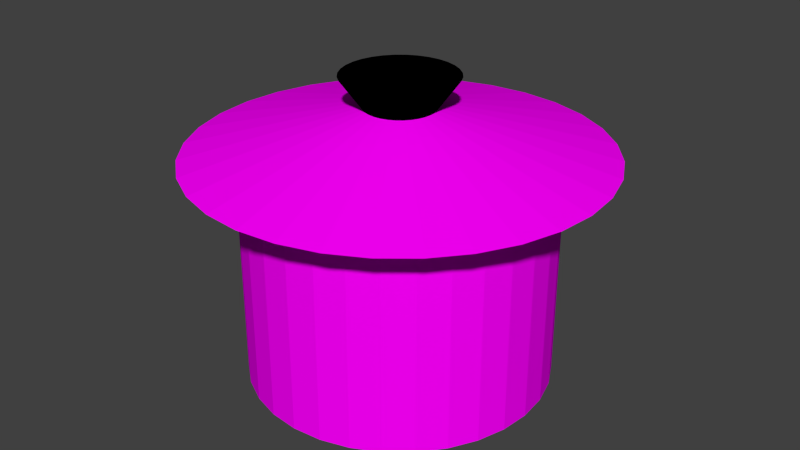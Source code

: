 # Source: JT-pot.blend  (saved by Blender 2.74.0; exported with 4.5.12 LTS)
import bpy
from mathutils import Matrix  # noqa: F401  (used for matrix-valued properties, if any)

bpy.ops.wm.read_factory_settings(use_empty=True)
scene = bpy.context.scene
scene.name = 'Scene'

# ---- collections
col_collection_1 = bpy.data.collections.new('Collection 1'); scene.collection.children.link(col_collection_1)

# ---- images (referenced by path relative to the original .blend; pixels are not part of the script)
import os
ASSET_DIR = os.environ.get("B2B_ASSET_DIR", "")  # directory of the original .blend (textures are referenced by path, not embedded)
HERE = os.path.dirname(os.path.abspath(__file__))  # packed textures are extracted next to this script under _unpacked/

def load_image(name, relpath, width, height, colorspace="sRGB"):
    """Load a texture the original file referenced (path relative to the .blend, or extracted next to this script)."""
    p = next((c for c in (os.path.join(HERE, relpath), os.path.join(ASSET_DIR, relpath)) if relpath and os.path.exists(c)), "")
    if p:
        img = bpy.data.images.load(p, check_existing=True)
        img.name = name
    else:  # same state as the original file: an image datablock whose file is absent (Cycles renders it pink)
        img = bpy.data.images.new(name, width, height)
        img.source = "FILE"
        img.filepath = "//" + (relpath or name)
    img.colorspace_settings.name = colorspace
    return img
img_metalbase0125_3_s_jpg = load_image('MetalBase0125_3_S.jpg', 'MetalBase0125_3_S.jpg', 1024, 1024, 'sRGB')

# ---- materials (node trees are filled in below, after node groups)
mat_material = bpy.data.materials.new('Material')
mat_material.alpha_threshold = 0.0
mat_material.roughness = 0.5
mat_material_001 = bpy.data.materials.new('Material.001')
mat_material_001.alpha_threshold = 0.0
mat_material_001.roughness = 0.5

# ---- material node trees
mat_material.use_nodes = True; mat_material.node_tree.nodes.clear()
_N = mat_material.node_tree.nodes; _L = mat_material.node_tree.links
n0 = _N.new('ShaderNodeOutputMaterial'); n0.name = 'Material Output'; n0.location = (300, 300)
n1 = _N.new('ShaderNodeBsdfDiffuse'); n1.name = 'Diffuse BSDF'; n1.location = (10, 300)
n2 = _N.new('ShaderNodeTexImage'); n2.name = 'Image Texture'; n2.location = (-180, 300)
n2.width = 140
n2.image = img_metalbase0125_3_s_jpg
_L.new(n1.outputs[0], n0.inputs[0])
_L.new(n2.outputs[0], n1.inputs[0])
n0.is_active_output = True
mat_material_001.use_nodes = True; mat_material_001.node_tree.nodes.clear()
_N = mat_material_001.node_tree.nodes; _L = mat_material_001.node_tree.links
n0 = _N.new('ShaderNodeOutputMaterial'); n0.name = 'Material Output'; n0.location = (300, 300)
n1 = _N.new('ShaderNodeBsdfDiffuse'); n1.name = 'Diffuse BSDF'; n1.location = (10, 300)
n1.inputs[0].default_value = (0.0, 0.0, 0.0, 1.0)
_L.new(n1.outputs[0], n0.inputs[0])
n0.is_active_output = True

# ---- world
world_world = bpy.data.worlds.new('World'); scene.world = world_world
world_world.color = (0.05088, 0.05088, 0.05088)
world_world.use_sun_shadow = False
world_world.sun_shadow_jitter_overblur = 0.0
world_world.cycles.sampling_method = 'MANUAL'
world_world.cycles.sample_map_resolution = 256

# ---- meshes
me_circle = bpy.data.meshes.new('Circle')
me_circle.from_pydata([(0.0, 1.0, 0.0), (-0.1951, 0.9808, 0.0), (-0.3827, 0.9239, 0.0), (-0.5556, 0.8315, 0.0), (-0.7071, 0.7071, 0.0), (-0.8315, 0.5556, 0.0), (-0.9239, 0.3827, 0.0), (-0.9808, 0.1951, 0.0), (-1.0, 7.55e-08, 0.0), (-0.9808, -0.1951, 0.0), (-0.9239, -0.3827, 0.0), (-0.8315, -0.5556, 0.0), (-0.7071, -0.7071, 0.0), (-0.5556, -0.8315, 0.0), (-0.3827, -0.9239, 0.0), (-0.1951, -0.9808, 0.0), (3.258e-07, -1.0, 0.0), (0.1951, -0.9808, 0.0), (0.3827, -0.9239, 0.0), (0.5556, -0.8315, 0.0), (0.7071, -0.7071, 0.0), (0.8315, -0.5556, 0.0), (0.9239, -0.3827, 0.0), (0.9808, -0.1951, 0.0), (1.0, 9.656e-07, 0.0), (0.9808, 0.1951, 0.0), (0.9239, 0.3827, 0.0), (0.8315, 0.5556, 0.0), (0.7071, 0.7071, 0.0), (0.5556, 0.8315, 0.0), (0.3827, 0.9239, 0.0), (0.1951, 0.9808, 0.0), (0.0, 1.0, 1.483), (-0.1951, 0.9808, 1.483), (-0.3827, 0.9239, 1.483), (-0.5556, 0.8315, 1.483), (-0.7071, 0.7071, 1.483), (-0.8315, 0.5556, 1.483), (-0.9239, 0.3827, 1.483), (-0.9808, 0.1951, 1.483), (-1.0, 7.55e-08, 1.483), (-0.9808, -0.1951, 1.483), (-0.9239, -0.3827, 1.483), (-0.8315, -0.5556, 1.483), (-0.7071, -0.7071, 1.483), (-0.5556, -0.8315, 1.483), (-0.3827, -0.9239, 1.483), (-0.1951, -0.9808, 1.483), (3.258e-07, -1.0, 1.483), (0.1951, -0.9808, 1.483), (0.3827, -0.9239, 1.483), (0.5556, -0.8315, 1.483), (0.7071, -0.7071, 1.483), (0.8315, -0.5556, 1.483), (0.9239, -0.3827, 1.483), (0.9808, -0.1951, 1.483), (1.0, 9.656e-07, 1.483), (0.9808, 0.1951, 1.483), (0.9239, 0.3827, 1.483), (0.8315, 0.5556, 1.483), (0.7071, 0.7071, 1.483), (0.5556, 0.8315, 1.483), (0.3827, 0.9239, 1.483), (0.1951, 0.9808, 1.483), (-0.2618, 1.316, 1.483), (4.063e-08, 1.342, 1.483), (-0.5136, 1.24, 1.483), (-0.7457, 1.116, 1.483), (-0.949, 0.949, 1.483), (-1.116, 0.7457, 1.483), (-1.24, 0.5136, 1.483), (-1.316, 0.2618, 1.483), (-1.342, -1.278e-09, 1.483), (-1.316, -0.2618, 1.483), (-1.24, -0.5136, 1.483), (-1.116, -0.7457, 1.483), (-0.949, -0.949, 1.483), (-0.7457, -1.116, 1.483), (-0.5136, -1.24, 1.483), (-0.2618, -1.316, 1.483), (4.78e-07, -1.342, 1.483), (0.2618, -1.316, 1.483), (0.5136, -1.24, 1.483), (0.7457, -1.116, 1.483), (0.949, -0.949, 1.483), (1.116, -0.7457, 1.483), (1.24, -0.5136, 1.483), (1.316, -0.2618, 1.483), (1.342, 1.193e-06, 1.483), (1.316, 0.2618, 1.483), (1.24, 0.5136, 1.483), (1.116, 0.7457, 1.483), (0.949, 0.9491, 1.483), (0.7457, 1.116, 1.483), (0.5136, 1.24, 1.483), (0.2618, 1.316, 1.483), (-0.0449, 0.2257, 1.779), (-5.991e-08, 0.2302, 1.779), (-0.08808, 0.2126, 1.779), (-0.1279, 0.1914, 1.779), (-0.1627, 0.1627, 1.779), (-0.1914, 0.1279, 1.779), (-0.2126, 0.08808, 1.779), (-0.2257, 0.0449, 1.779), (-0.2302, 2.807e-07, 1.779), (-0.2257, -0.0449, 1.779), (-0.2126, -0.08807, 1.779), (-0.1914, -0.1279, 1.779), (-0.1627, -0.1627, 1.779), (-0.1279, -0.1914, 1.779), (-0.08808, -0.2126, 1.779), (-0.0449, -0.2257, 1.779), (1.508e-08, -0.2302, 1.779), (0.0449, -0.2257, 1.779), (0.08808, -0.2126, 1.779), (0.1279, -0.1914, 1.779), (0.1627, -0.1627, 1.779), (0.1914, -0.1279, 1.779), (0.2126, -0.08807, 1.779), (0.2257, -0.0449, 1.779), (0.2302, 4.855e-07, 1.779), (0.2257, 0.0449, 1.779), (0.2126, 0.08808, 1.779), (0.1914, 0.1279, 1.779), (0.1627, 0.1627, 1.779), (0.1279, 0.1914, 1.779), (0.08807, 0.2126, 1.779), (0.0449, 0.2257, 1.779), (-0.0724, 0.364, 1.974), (1.275e-08, 0.3711, 1.974), (-0.142, 0.3429, 1.974), (-0.2062, 0.3086, 1.974), (-0.2624, 0.2624, 1.974), (-0.3086, 0.2062, 1.974), (-0.3429, 0.142, 1.974), (-0.364, 0.0724, 1.974), (-0.3711, 2.438e-07, 1.974), (-0.364, -0.0724, 1.974), (-0.3429, -0.142, 1.974), (-0.3086, -0.2062, 1.974), (-0.2624, -0.2624, 1.974), (-0.2062, -0.3086, 1.974), (-0.142, -0.3429, 1.974), (-0.0724, -0.364, 1.974), (1.337e-07, -0.3711, 1.974), (0.0724, -0.364, 1.974), (0.142, -0.3429, 1.974), (0.2062, -0.3086, 1.974), (0.2624, -0.2624, 1.974), (0.3086, -0.2062, 1.974), (0.3429, -0.142, 1.974), (0.364, -0.0724, 1.974), (0.3711, 5.741e-07, 1.974), (0.364, 0.0724, 1.974), (0.3429, 0.142, 1.974), (0.3086, 0.2062, 1.974), (0.2624, 0.2624, 1.974), (0.2062, 0.3086, 1.974), (0.142, 0.3429, 1.974), (0.0724, 0.364, 1.974)], [], [(1, 0, 31, 30, 29, 28, 27, 26, 25, 24, 23, 22, 21, 20, 19, 18, 17, 16, 15, 14, 13, 12, 11, 10, 9, 8, 7, 6, 5, 4, 3, 2), (62, 63, 95, 94), (29, 30, 62, 61), (18, 19, 51, 50), (7, 8, 40, 39), (27, 28, 60, 59), (16, 17, 49, 48), (5, 6, 38, 37), (25, 26, 58, 57), (3, 4, 36, 35), (14, 15, 47, 46), (23, 24, 56, 55), (1, 2, 34, 33), (12, 13, 45, 44), (21, 22, 54, 53), (10, 11, 43, 42), (30, 31, 63, 62), (19, 20, 52, 51), (8, 9, 41, 40), (28, 29, 61, 60), (17, 18, 50, 49), (6, 7, 39, 38), (26, 27, 59, 58), (4, 5, 37, 36), (15, 16, 48, 47), (24, 25, 57, 56), (2, 3, 35, 34), (13, 14, 46, 45), (22, 23, 55, 54), (0, 1, 33, 32), (11, 12, 44, 43), (31, 0, 32, 63), (20, 21, 53, 52), (9, 10, 42, 41), (85, 86, 118, 117), (51, 52, 84, 83), (40, 41, 73, 72), (60, 61, 93, 92), (49, 50, 82, 81), (38, 39, 71, 70), (58, 59, 91, 90), (36, 37, 69, 68), (47, 48, 80, 79), (56, 57, 89, 88), (34, 35, 67, 66), (45, 46, 78, 77), (54, 55, 87, 86), (32, 33, 64, 65), (43, 44, 76, 75), (63, 32, 65, 95), (52, 53, 85, 84), (41, 42, 74, 73), (61, 62, 94, 93), (50, 51, 83, 82), (39, 40, 72, 71), (59, 60, 92, 91), (48, 49, 81, 80), (37, 38, 70, 69), (57, 58, 90, 89), (35, 36, 68, 67), (46, 47, 79, 78), (55, 56, 88, 87), (33, 34, 66, 64), (44, 45, 77, 76), (53, 54, 86, 85), (42, 43, 75, 74), (119, 120, 152, 151), (74, 75, 107, 106), (94, 95, 127, 126), (83, 84, 116, 115), (72, 73, 105, 104), (92, 93, 125, 124), (81, 82, 114, 113), (70, 71, 103, 102), (90, 91, 123, 122), (68, 69, 101, 100), (79, 80, 112, 111), (88, 89, 121, 120), (66, 67, 99, 98), (77, 78, 110, 109), (86, 87, 119, 118), (65, 64, 96, 97), (75, 76, 108, 107), (95, 65, 97, 127), (84, 85, 117, 116), (73, 74, 106, 105), (93, 94, 126, 125), (82, 83, 115, 114), (71, 72, 104, 103), (91, 92, 124, 123), (80, 81, 113, 112), (69, 70, 102, 101), (89, 90, 122, 121), (67, 68, 100, 99), (78, 79, 111, 110), (87, 88, 120, 119), (64, 66, 98, 96), (76, 77, 109, 108), (128, 130, 131, 132, 133, 134, 135, 136, 137, 138, 139, 140, 141, 142, 143, 144, 145, 146, 147, 148, 149, 150, 151, 152, 153, 154, 155, 156, 157, 158, 159, 129), (96, 98, 130, 128), (108, 109, 141, 140), (117, 118, 150, 149), (106, 107, 139, 138), (126, 127, 159, 158), (115, 116, 148, 147), (104, 105, 137, 136), (124, 125, 157, 156), (113, 114, 146, 145), (102, 103, 135, 134), (122, 123, 155, 154), (100, 101, 133, 132), (111, 112, 144, 143), (120, 121, 153, 152), (98, 99, 131, 130), (109, 110, 142, 141), (118, 119, 151, 150), (97, 96, 128, 129), (107, 108, 140, 139), (127, 97, 129, 159), (116, 117, 149, 148), (105, 106, 138, 137), (125, 126, 158, 157), (114, 115, 147, 146), (103, 104, 136, 135), (123, 124, 156, 155), (112, 113, 145, 144), (101, 102, 134, 133), (121, 122, 154, 153), (99, 100, 132, 131), (110, 111, 143, 142)])
me_circle.polygons.foreach_set('material_index', [0, 0, 0, 0, 0, 0, 0, 0, 0, 0, 0, 0, 0, 0, 0, 0, 0, 0, 0, 0, 0, 0, 0, 0, 0, 0, 0, 0, 0, 0, 0, 0, 0, 0, 0, 0, 0, 0, 0, 0, 0, 0, 0, 0, 0, 0, 0, 0, 0, 0, 0, 0, 0, 0, 0, 0, 0, 0, 0, 0, 0, 0, 0, 0, 0, 0, 1, 0, 0, 0, 0, 0, 0, 0, 0, 0, 0, 0, 0, 0, 0, 0, 0, 0, 0, 0, 0, 0, 0, 0, 0, 0, 0, 0, 0, 0, 0, 0, 1, 1, 1, 1, 1, 1, 1, 1, 1, 1, 1, 1, 1, 1, 1, 1, 1, 1, 1, 1, 1, 1, 1, 1, 1, 1, 1, 1, 1, 1, 1, 1])
_uv = me_circle.uv_layers.new(name='UVMap')
_uv.uv.foreach_set('vector', [0.0, 0.0, 0.0, 0.0, 0.0, 0.0, 0.0, 0.0, 0.0, 0.0, 0.0, 0.0, 0.0, 0.0, 0.0, 0.0, 0.0, 0.0, 0.0, 0.0, 0.0, 0.0, 0.0, 0.0, 0.0, 0.0, 0.0, 0.0, 0.0, 0.0, 0.0, 0.0, 0.0, 0.0, 0.0, 0.0, 0.0, 0.0, 0.0, 0.0, 0.0, 0.0, 0.0, 0.0, 0.0, 0.0, 0.0, 0.0, 0.0, 0.0, 0.0, 0.0, 0.0, 0.0, 0.0, 0.0, 0.0, 0.0, 0.0, 0.0, 0.0, 0.0, 0.0, 0.0, 0.0, 0.0, 0.0, 0.0, 0.0, 0.0, 0.0, 0.0, 0.524, 0.2802, 0.5092, 0.2779, 0.5487, 8.113e-05, 0.6454, 0.01271, 0.5467, 0.3688, 0.5576, 0.362, 0.8883, 0.5373, 0.8186, 0.5829, 0.4234, 0.3306, 0.4262, 0.3403, 0.01988, 0.4236, 0.0004327, 0.3605, 0.5502, 0.2902, 0.5378, 0.2843, 0.7365, 0.03748, 0.8185, 0.07342, 0.5201, 0.3773, 0.534, 0.3739, 0.7366, 0.6188, 0.6456, 0.6434, 0.4268, 0.3112, 0.4236, 0.3208, 8.097e-05, 0.296, 0.01893, 0.2327, 0.5685, 0.306, 0.5605, 0.2975, 0.8882, 0.1192, 0.943, 0.1729, 0.4414, 0.2943, 0.4328, 0.3023, 0.05631, 0.173, 0.1108, 0.1192, 0.4906, 0.3784, 0.5054, 0.3788, 0.5489, 0.6559, 0.4504, 0.6557, 0.5763, 0.3252, 0.5739, 0.3154, 0.9807, 0.2326, 0.9999, 0.296, 0.4651, 0.2825, 0.4524, 0.2876, 0.1804, 0.07347, 0.2622, 0.03749, 0.4624, 0.3717, 0.4761, 0.376, 0.354, 0.6429, 0.2632, 0.6181, 0.5724, 0.3449, 0.5758, 0.3352, 0.9999, 0.3606, 0.9807, 0.4239, 0.4398, 0.3583, 0.4502, 0.3658, 0.1816, 0.5821, 0.1122, 0.5365, 0.5092, 0.2779, 0.4941, 0.2775, 0.45, 8.097e-05, 0.5487, 8.113e-05, 0.5576, 0.362, 0.5662, 0.354, 0.943, 0.4836, 0.8883, 0.5373, 0.4262, 0.3403, 0.4318, 0.3497, 0.0576, 0.483, 0.01988, 0.4236, 0.5378, 0.2843, 0.524, 0.2802, 0.6454, 0.01271, 0.7365, 0.03748, 0.534, 0.3739, 0.5467, 0.3688, 0.8186, 0.5829, 0.7366, 0.6188, 0.4236, 0.3208, 0.4234, 0.3306, 0.0004327, 0.3605, 8.097e-05, 0.296, 0.5605, 0.2975, 0.5502, 0.2902, 0.8185, 0.07342, 0.8882, 0.1192, 0.4328, 0.3023, 0.4268, 0.3112, 0.01893, 0.2327, 0.05631, 0.173, 0.5054, 0.3788, 0.5201, 0.3773, 0.6456, 0.6434, 0.5489, 0.6559, 0.5739, 0.3154, 0.5685, 0.306, 0.943, 0.1729, 0.9807, 0.2326, 0.4524, 0.2876, 0.4414, 0.2943, 0.1108, 0.1192, 0.1804, 0.07347, 0.4761, 0.376, 0.4906, 0.3784, 0.4504, 0.6557, 0.354, 0.6429, 0.5758, 0.3352, 0.5763, 0.3252, 0.9999, 0.296, 0.9999, 0.3606, 0.4792, 0.2791, 0.4651, 0.2825, 0.2622, 0.03749, 0.3533, 0.01271, 0.4502, 0.3658, 0.4624, 0.3717, 0.2632, 0.6181, 0.1816, 0.5821, 0.4941, 0.2775, 0.4792, 0.2791, 0.3533, 0.01271, 0.45, 8.097e-05, 0.5662, 0.354, 0.5724, 0.3449, 0.9807, 0.4239, 0.943, 0.4836, 0.4318, 0.3497, 0.4398, 0.3583, 0.1122, 0.5365, 0.0576, 0.483, 0.943, 0.1725, 0.9807, 0.2321, 0.5797, 0.312, 0.5735, 0.3021, 0.0, 0.0, 0.0, 0.0, 0.0, 0.0, 0.0, 0.0, 0.0, 0.0, 0.0, 0.0, 0.0, 0.0, 0.0, 0.0, 0.0, 0.0, 0.0, 0.0, 0.0, 0.0, 0.0, 0.0, 0.0, 0.0, 0.0, 0.0, 0.0, 0.0, 0.0, 0.0, 0.0, 0.0, 0.0, 0.0, 0.0, 0.0, 0.0, 0.0, 0.0, 0.0, 0.0, 0.0, 0.0, 0.0, 0.0, 0.0, 0.0, 0.0, 0.0, 0.0, 0.0, 0.0, 0.0, 0.0, 0.0, 0.0, 0.0, 0.0, 0.0, 0.0, 0.0, 0.0, 0.0, 0.0, 0.0, 0.0, 0.0, 0.0, 0.0, 0.0, 0.0, 0.0, 0.0, 0.0, 0.0, 0.0, 0.0, 0.0, 0.0, 0.0, 0.0, 0.0, 0.0, 0.0, 0.0, 0.0, 0.0, 0.0, 0.0, 0.0, 0.0, 0.0, 0.0, 0.0, 0.0, 0.0, 0.0, 0.0, 0.0, 0.0, 0.0, 0.0, 0.0, 0.0, 0.0, 0.0, 0.0, 0.0, 0.0, 0.0, 0.0, 0.0, 0.0, 0.0, 0.0, 0.0, 0.0, 0.0, 0.0, 0.0, 0.0, 0.0, 0.0, 0.0, 0.0, 0.0, 0.0, 0.0, 0.0, 0.0, 0.0, 0.0, 0.0, 0.0, 0.0, 0.0, 0.0, 0.0, 0.0, 0.0, 0.0, 0.0, 0.0, 0.0, 0.0, 0.0, 0.0, 0.0, 0.0, 0.0, 0.0, 0.0, 0.0, 0.0, 0.0, 0.0, 0.0, 0.0, 0.0, 0.0, 0.0, 0.0, 0.0, 0.0, 0.0, 0.0, 0.0, 0.0, 0.0, 0.0, 0.0, 0.0, 0.0, 0.0, 0.0, 0.0, 0.0, 0.0, 0.0, 0.0, 0.0, 0.0, 0.0, 0.0, 0.0, 0.0, 0.0, 0.0, 0.0, 0.0, 0.0, 0.0, 0.0, 0.0, 0.0, 0.0, 0.0, 0.0, 0.0, 0.0, 0.0, 0.0, 0.0, 0.0, 0.0, 0.0, 0.0, 0.0, 0.0, 0.0, 0.0, 0.0, 0.0, 0.0, 0.0, 0.0, 0.0, 0.0, 0.0, 0.0, 0.0, 0.0, 0.0, 0.0, 0.0, 0.0, 0.0, 0.0, 0.0, 0.0, 0.0, 0.0, 0.0, 0.0, 0.0, 0.0, 0.0, 0.0, 0.0, 0.0, 0.0, 0.0, 0.0, 0.0, 0.0, 0.0, 0.0, 0.0, 0.0, 0.0, 0.0, 0.0, 0.0, 0.0, 0.05695, 0.1725, 0.1116, 0.1189, 0.4356, 0.2929, 0.4265, 0.3018, 0.6456, 0.6427, 0.549, 0.6553, 0.5078, 0.3821, 0.5238, 0.38, 0.8186, 0.07319, 0.8883, 0.1188, 0.5645, 0.2932, 0.553, 0.2856, 8.094e-05, 0.2954, 0.01928, 0.2322, 0.4202, 0.3116, 0.4169, 0.3221, 0.8186, 0.5822, 0.7367, 0.618, 0.539, 0.376, 0.5526, 0.37, 0.6457, 0.01266, 0.7367, 0.03734, 0.5394, 0.2796, 0.5243, 0.2754, 0.01928, 0.4232, 8.094e-05, 0.3599, 0.4169, 0.3328, 0.42, 0.3434, 0.943, 0.4829, 0.8882, 0.5366, 0.5642, 0.3625, 0.5733, 0.3536, 0.1116, 0.5364, 0.05694, 0.4828, 0.4262, 0.3533, 0.4353, 0.3622, 0.4507, 9.719e-05, 0.5491, 8.094e-05, 0.5083, 0.2733, 0.4919, 0.2733, 0.9999, 0.36, 0.9807, 0.4233, 0.5796, 0.3437, 0.5828, 0.3332, 0.263, 0.6179, 0.1812, 0.5821, 0.4468, 0.3698, 0.4604, 0.3758, 0.2631, 0.03741, 0.3541, 0.0127, 0.4759, 0.2753, 0.4608, 0.2794, 0.9807, 0.2321, 0.9999, 0.2954, 0.5829, 0.3225, 0.5797, 0.312, 0.4506, 0.6553, 0.354, 0.6426, 0.4754, 0.3799, 0.4915, 0.382, 0.1116, 0.1189, 0.1812, 0.07327, 0.4472, 0.2853, 0.4356, 0.2929, 0.549, 0.6553, 0.4506, 0.6553, 0.4915, 0.382, 0.5078, 0.3821, 0.8883, 0.1188, 0.943, 0.1725, 0.5735, 0.3021, 0.5645, 0.2932, 0.01928, 0.2322, 0.05695, 0.1725, 0.4265, 0.3018, 0.4202, 0.3116, 0.7367, 0.618, 0.6456, 0.6427, 0.5238, 0.38, 0.539, 0.376, 0.7367, 0.03734, 0.8186, 0.07319, 0.553, 0.2856, 0.5394, 0.2796, 8.094e-05, 0.3599, 8.094e-05, 0.2954, 0.4169, 0.3221, 0.4169, 0.3328, 0.8882, 0.5366, 0.8186, 0.5822, 0.5526, 0.37, 0.5642, 0.3625, 0.5491, 8.094e-05, 0.6457, 0.01266, 0.5243, 0.2754, 0.5083, 0.2733, 0.05694, 0.4828, 0.01928, 0.4232, 0.42, 0.3434, 0.4262, 0.3533, 0.9807, 0.4233, 0.943, 0.4829, 0.5733, 0.3536, 0.5796, 0.3437, 0.1812, 0.5821, 0.1116, 0.5364, 0.4353, 0.3622, 0.4468, 0.3698, 0.3541, 0.0127, 0.4507, 9.719e-05, 0.4919, 0.2733, 0.4759, 0.2753, 0.9999, 0.2954, 0.9999, 0.36, 0.5828, 0.3332, 0.5829, 0.3225, 0.354, 0.6426, 0.263, 0.6179, 0.4604, 0.3758, 0.4754, 0.3799, 0.1812, 0.07327, 0.2631, 0.03741, 0.4608, 0.2794, 0.4472, 0.2853, 0.4508, 0.6552, 0.3542, 0.6427, 0.2632, 0.618, 0.1813, 0.5821, 0.1117, 0.5365, 0.05698, 0.4828, 0.01929, 0.4232, 8.094e-05, 0.3599, 8.115e-05, 0.2954, 0.01929, 0.2321, 0.05698, 0.1725, 0.1117, 0.1188, 0.1813, 0.07321, 0.2632, 0.03736, 0.3542, 0.01267, 0.4508, 8.094e-05, 0.5492, 8.099e-05, 0.6458, 0.01267, 0.7368, 0.03736, 0.8187, 0.07321, 0.8883, 0.1188, 0.943, 0.1725, 0.9807, 0.2321, 0.9999, 0.2954, 0.9999, 0.3599, 0.9807, 0.4232, 0.943, 0.4828, 0.8883, 0.5365, 0.8187, 0.5821, 0.7368, 0.618, 0.6458, 0.6427, 0.5492, 0.6552, 0.0, 0.0, 0.0, 0.0, 0.0, 0.0, 0.0, 0.0, 0.0, 0.0, 0.0, 0.0, 0.0, 0.0, 0.0, 0.0, 0.0, 0.0, 0.0, 0.0, 0.0, 0.0, 0.0, 0.0, 0.0, 0.0, 0.0, 0.0, 0.0, 0.0, 0.0, 0.0, 0.0, 0.0, 0.0, 0.0, 0.0, 0.0, 0.0, 0.0, 0.0, 0.0, 0.0, 0.0, 0.0, 0.0, 0.0, 0.0, 0.0, 0.0, 0.0, 0.0, 0.0, 0.0, 0.0, 0.0, 0.0, 0.0, 0.0, 0.0, 0.0, 0.0, 0.0, 0.0, 0.0, 0.0, 0.0, 0.0, 0.0, 0.0, 0.0, 0.0, 0.0, 0.0, 0.0, 0.0, 0.0, 0.0, 0.0, 0.0, 0.0, 0.0, 0.0, 0.0, 0.0, 0.0, 0.0, 0.0, 0.0, 0.0, 0.0, 0.0, 0.0, 0.0, 0.0, 0.0, 0.0, 0.0, 0.0, 0.0, 0.0, 0.0, 0.0, 0.0, 0.0, 0.0, 0.0, 0.0, 0.0, 0.0, 0.0, 0.0, 0.0, 0.0, 0.0, 0.0, 0.0, 0.0, 0.0, 0.0, 0.0, 0.0, 0.0, 0.0, 0.0, 0.0, 0.0, 0.0, 0.0, 0.0, 0.0, 0.0, 0.0, 0.0, 0.0, 0.0, 0.0, 0.0, 0.0, 0.0, 0.0, 0.0, 0.0, 0.0, 0.0, 0.0, 0.0, 0.0, 0.0, 0.0, 0.0, 0.0, 0.0, 0.0, 0.0, 0.0, 0.0, 0.0, 0.0, 0.0, 0.0, 0.0, 0.0, 0.0, 0.0, 0.0, 0.0, 0.0, 0.0, 0.0, 0.0, 0.0, 0.0, 0.0, 0.0, 0.0, 0.0, 0.0, 0.0, 0.0, 0.0, 0.0, 0.0, 0.0, 0.0, 0.0, 0.0, 0.0, 0.0, 0.0, 0.0, 0.0, 0.0, 0.0, 0.0, 0.0, 0.0, 0.0, 0.0, 0.0, 0.0, 0.0, 0.0, 0.0, 0.0, 0.0, 0.0, 0.0, 0.0, 0.0, 0.0, 0.0, 0.0, 0.0, 0.0, 0.0, 0.0, 0.0, 0.0, 0.0, 0.0, 0.0, 0.0, 0.0, 0.0, 0.0, 0.0, 0.0, 0.0, 0.0, 0.0, 0.0, 0.0, 0.0, 0.0, 0.0, 0.0, 0.0, 0.0, 0.0, 0.0, 0.0, 0.0, 0.0, 0.0, 0.0, 0.0, 0.0])
me_circle.materials.append(mat_material)
me_circle.materials.append(mat_material_001)
me_circle.use_remesh_preserve_volume = False
me_circle.use_remesh_preserve_attributes = False
me_circle.use_mirror_vertex_groups = False
me_circle.update()

# ---- objects
ob_circle = bpy.data.objects.new('Circle', me_circle)

# ---- transforms, parenting, visibility, modifiers, constraints
ob_circle.location = (0.0, 0.0, 0.0)
ob_circle.lineart.crease_threshold = 0.0

# ---- collection membership
col_collection_1.objects.link(ob_circle)

# ---- scene / render settings (as saved in the file)
scene.frame_start = 1; scene.frame_end = 250; scene.frame_set(3)
scene.render.engine = 'CYCLES'
scene.render.resolution_percentage = 50
scene.render.dither_intensity = 0.0
scene.cycles.use_denoising = False
scene.cycles.samples = 10
scene.cycles.sampling_pattern = 'TABULATED_SOBOL'
scene.cycles.light_sampling_threshold = 0.0
scene.cycles.use_adaptive_sampling = False
scene.cycles.use_light_tree = False
scene.cycles.blur_glossy = 0.0
scene.cycles.pixel_filter_type = 'GAUSSIAN'
scene.cycles.sample_clamp_indirect = 0.0
scene.view_settings.view_transform = 'Standard'
bpy.context.view_layer.update()

# ---- added for rendering (the .blend has no active camera and no usable light): camera, sun
cam_auto = bpy.data.cameras.new('AutoCamera')
cam_auto.lens = 50.0
cam_auto.sensor_width = 36.0
cam_auto.clip_end = 1000.0
ob_auto_camera = bpy.data.objects.new('AutoCamera', cam_auto)
scene.collection.objects.link(ob_auto_camera)
ob_auto_camera.location = (3.95896, -4.75076, 4.15435)
ob_auto_camera.rotation_euler = (1.09748, -7.21219e-08, 0.694738)
scene.camera = ob_auto_camera
light_auto_sun = bpy.data.lights.new('AutoSun', 'SUN')
light_auto_sun.energy = 3.0
light_auto_sun.angle = 0.0523599
ob_auto_sun = bpy.data.objects.new('AutoSun', light_auto_sun)
scene.collection.objects.link(ob_auto_sun)
ob_auto_sun.rotation_euler = (0.872665, 0.174533, 0.523599)
bpy.context.view_layer.update()
